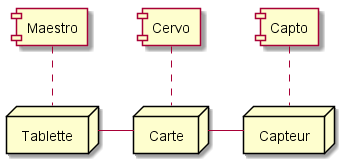

The diagram above was rendered by PlantUML. Its source (embedded in the PNG):
@startuml
[Capto] as Capto
[Maestro] as Maestro
[Cervo] as Cervo

node Capteur as Capteur
node Tablette as Tablette
node Carte as Carte

Capto .. Capteur
Maestro .. Tablette
Cervo .. Carte

Tablette - Carte
Carte - Capteur
@enduml